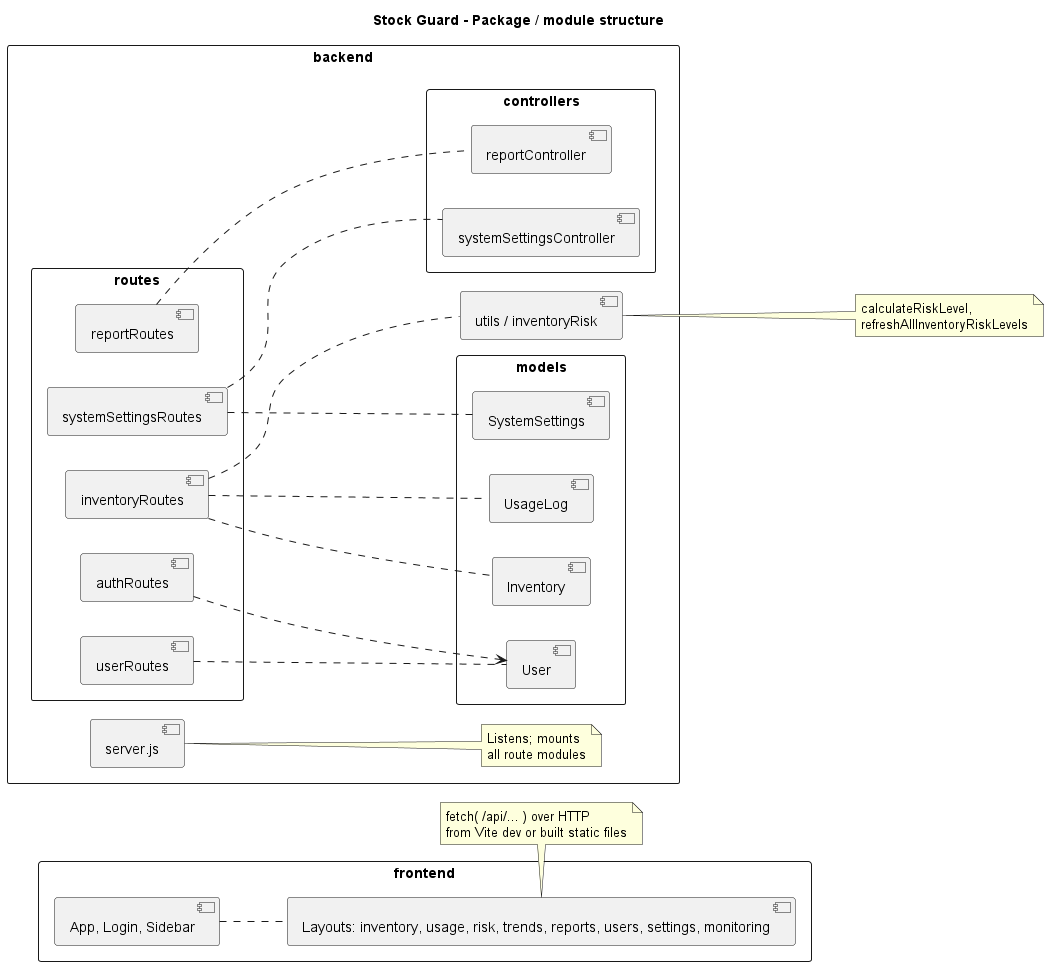

The diagram above was rendered by PlantUML. Its source (embedded in the PNG):
@startuml package-diagram
title Stock Guard - Package / module structure
skinparam packageStyle rectangle
left to right direction

package "frontend" {
  [App, Login, Sidebar] as feui
  [Layouts: inventory, usage, risk, trends, reports, users, settings, monitoring] as felayouts
  feui .. felayouts
}

package "backend" {
  [server.js] as srv
  package "routes" {
    [authRoutes] as a
    [inventoryRoutes] as i
    [userRoutes] as u
    [reportRoutes] as r
    [systemSettingsRoutes] as s
  }
  package "models" {
    [User] as mU
    [Inventory] as mI
    [UsageLog] as mL
    [SystemSettings] as mS
  }
  package "controllers" {
    [reportController] as cR
    [systemSettingsController] as cS
  }
  [utils / inventoryRisk] as util
  note right of srv
    Listens; mounts
    all route modules
  end note
  a ..> mU
  i .. mI
  i .. mL
  i .. util
  u .. mU
  s .. mS
  r .. cR
  s .. cS
}

note bottom of felayouts
  fetch( /api/... ) over HTTP
  from Vite dev or built static files
end note

note right of util
  calculateRiskLevel,
  refreshAllInventoryRiskLevels
end note

@enduml